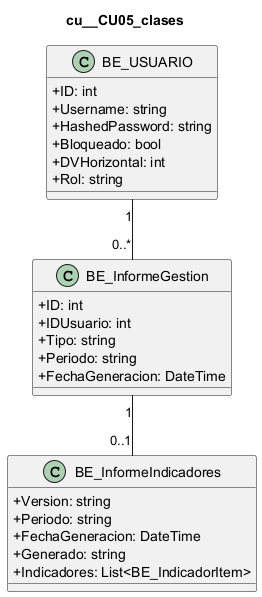

The diagram above was rendered by PlantUML. Its source (embedded in the PNG):
@startuml
skinparam classAttributeIconSize 0
title cu__CU05_clases
class "BE_USUARIO" as USUARIO {
  +ID: int
  +Username: string
  +HashedPassword: string
  +Bloqueado: bool
  +DVHorizontal: int
  +Rol: string
}
class "BE_InformeGestion" as INFORME {
  +ID: int
  +IDUsuario: int
  +Tipo: string
  +Periodo: string
  +FechaGeneracion: DateTime
}
class "BE_InformeIndicadores" as IND {
  +Version: string
  +Periodo: string
  +FechaGeneracion: DateTime
  +Generado: string
  +Indicadores: List<BE_IndicadorItem>
}
USUARIO "1" -- "0..*" INFORME
INFORME "1" -- "0..1" IND
@enduml